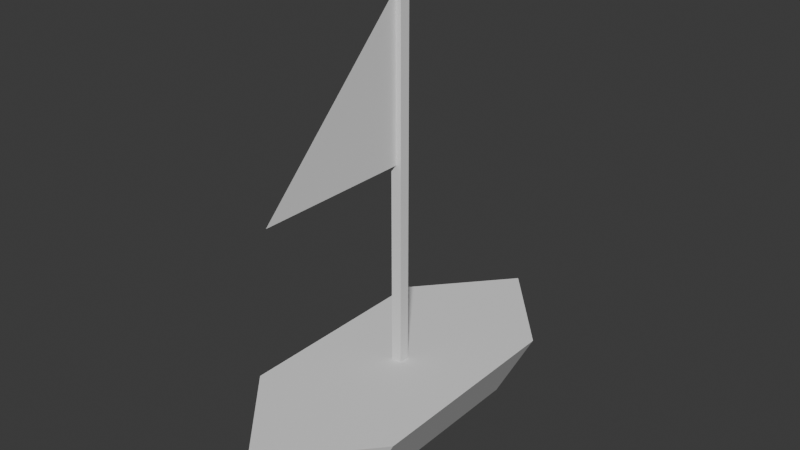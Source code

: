 # Source: assets.blend  (saved by Blender 4.2.66; exported with 4.5.12 LTS)
import bpy
from mathutils import Matrix  # noqa: F401  (used for matrix-valued properties, if any)

bpy.ops.wm.read_factory_settings(use_empty=True)
scene = bpy.context.scene
scene.name = 'Scene'

# ---- collections
col_collection = bpy.data.collections.new('Collection'); scene.collection.children.link(col_collection)

# ---- world
world_world = bpy.data.worlds.new('World'); scene.world = world_world
world_world.use_nodes = True; world_world.node_tree.nodes.clear()
_N = world_world.node_tree.nodes; _L = world_world.node_tree.links
n0 = _N.new('ShaderNodeOutputWorld'); n0.name = 'World Output'; n0.location = (300, 300)
n1 = _N.new('ShaderNodeBackground'); n1.name = 'Background'; n1.location = (10, 300)
n1.inputs[0].default_value = (0.05088, 0.05088, 0.05088, 1.0)
_L.new(n1.outputs[0], n0.inputs[0])
n0.is_active_output = True
world_world.color = (0.05088, 0.05088, 0.05088)
world_world.sun_shadow_jitter_overblur = 0.0

# ---- meshes
me_cube_001 = bpy.data.meshes.new('Cube.001')
me_cube_001.from_pydata([(-1.0, 0.0, 0.8519), (1.0, 0.0, 0.8519), (-0.02679, -0.05357, 0.7475), (-0.02679, -0.05357, 4.856), (-0.02679, 0.05357, 0.7475), (-0.02679, 0.05357, 4.856), (0.02679, -0.05357, 0.7475), (0.02679, -0.05357, 4.856), (0.02679, 0.05357, 0.7475), (0.02679, 0.05357, 4.856), (-0.8142, 0.0, 3.096), (-0.0219, 0.0, 3.096), (-0.0219, 0.0, 4.84), (0.5347, 0.4105, 0.004148), (-0.5347, 0.4105, 0.004148), (-0.5347, 0.8136, 0.8519), (0.5347, 0.8136, 0.8519), (-0.5347, -0.4105, 0.004148), (0.5347, -0.4105, 0.004148), (0.5347, -0.8136, 0.8519), (-0.5347, -0.8136, 0.8519)], [], [(0, 14, 17), (1, 13, 16), (13, 1, 18), (14, 0, 15), (15, 0, 20), (2, 3, 5, 4), (4, 5, 9, 8), (8, 9, 7, 6), (6, 7, 3, 2), (4, 8, 6, 2), (9, 5, 3, 7), (11, 12, 10), (1, 16, 19), (16, 15, 20, 19), (14, 13, 18, 17), (18, 1, 19), (18, 19, 20, 17), (0, 17, 20), (14, 15, 16, 13)])
_uv = me_cube_001.uv_layers.new(name='UVMap')
_uv.uv.foreach_set('vector', [0.875, 0.75, 0.375, 0.3333, 0.2083, 0.75, 0.625, 0.5, 0.375, 0.4167, 0.7083, 0.5, 0.2917, 0.5, 0.625, 0.5, 0.2917, 0.75, 0.375, 0.3333, 0.875, 0.75, 0.625, 0.3333, 0.7917, 0.5, 0.875, 0.75, 0.7917, 0.75, 0.375, 0.0, 0.625, 0.0, 0.625, 0.25, 0.375, 0.25, 0.375, 0.25, 0.625, 0.25, 0.625, 0.5, 0.375, 0.5, 0.375, 0.5, 0.625, 0.5, 0.625, 0.75, 0.375, 0.75, 0.375, 0.75, 0.625, 0.75, 0.625, 1.0, 0.375, 1.0, 0.125, 0.5, 0.375, 0.5, 0.375, 0.75, 0.125, 0.75, 0.625, 0.5, 0.875, 0.5, 0.875, 0.75, 0.625, 0.75, 0.0, 0.0, 0.0, 0.0, 0.0, 0.0, 0.625, 0.5, 0.7083, 0.5, 0.7083, 0.75, 0.7083, 0.5, 0.7917, 0.5, 0.7917, 0.75, 0.7083, 0.75, 0.2083, 0.5, 0.2917, 0.5, 0.2917, 0.75, 0.2083, 0.75, 0.375, 0.8333, 0.625, 0.5, 0.625, 0.8333, 0.375, 0.8333, 0.625, 0.8333, 0.625, 0.9167, 0.375, 0.9167, 0.875, 0.75, 0.375, 0.9167, 0.7917, 0.75, 0.375, 0.3333, 0.625, 0.3333, 0.625, 0.4167, 0.375, 0.4167])
me_cube_001.update()

# ---- objects
ob_ship = bpy.data.objects.new('Ship', me_cube_001)

# ---- transforms, parenting, visibility, modifiers, constraints
ob_ship.location = (0.0, 0.0, -0.8)
ob_ship.rotation_euler = (0.0, -0.0, 1.571)
ob_ship.scale = (2.0, 1.0, 0.9085)

# ---- collection membership
col_collection.objects.link(ob_ship)

# ---- scene / render settings (as saved in the file)
scene.frame_start = 1; scene.frame_end = 250; scene.frame_set(1)
scene.render.engine = 'BLENDER_EEVEE_NEXT'
scene.eevee.taa_samples = 2
scene.eevee.use_shadows = False
bpy.context.view_layer.update()

# ---- added for rendering (the .blend has no active camera and no usable light): camera, sun
cam_auto = bpy.data.cameras.new('AutoCamera')
cam_auto.lens = 50.0
cam_auto.sensor_width = 36.0
cam_auto.clip_end = 1000.0
ob_auto_camera = bpy.data.objects.new('AutoCamera', cam_auto)
scene.collection.objects.link(ob_auto_camera)
ob_auto_camera.location = (5.70949, -6.85139, 5.97549)
ob_auto_camera.rotation_euler = (1.09748, -7.21219e-08, 0.694738)
scene.camera = ob_auto_camera
light_auto_sun = bpy.data.lights.new('AutoSun', 'SUN')
light_auto_sun.energy = 3.0
light_auto_sun.angle = 0.0523599
ob_auto_sun = bpy.data.objects.new('AutoSun', light_auto_sun)
scene.collection.objects.link(ob_auto_sun)
ob_auto_sun.rotation_euler = (0.872665, 0.174533, 0.523599)
bpy.context.view_layer.update()
